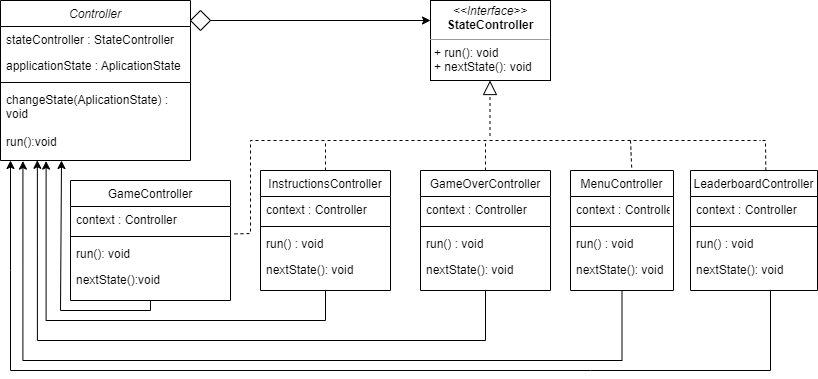

The diagram above was exported from draw.io. Its source (the exported page's mxGraphModel, read from the mxfile embedded in the PNG):
<mxGraphModel dx="1038" dy="547" grid="1" gridSize="10" guides="1" tooltips="1" connect="1" arrows="1" fold="1" page="1" pageScale="1" pageWidth="827" pageHeight="1169" math="0" shadow="0">
  <root>
    <mxCell id="WIyWlLk6GJQsqaUBKTNV-0" />
    <mxCell id="WIyWlLk6GJQsqaUBKTNV-1" parent="WIyWlLk6GJQsqaUBKTNV-0" />
    <mxCell id="zkfFHV4jXpPFQw0GAbJ--0" value="Controller" style="swimlane;fontStyle=2;align=center;verticalAlign=top;childLayout=stackLayout;horizontal=1;startSize=26;horizontalStack=0;resizeParent=1;resizeLast=0;collapsible=1;marginBottom=0;rounded=0;shadow=0;strokeWidth=1;" parent="WIyWlLk6GJQsqaUBKTNV-1" vertex="1">
      <mxGeometry x="10" y="60" width="190" height="160" as="geometry">
        <mxRectangle x="230" y="140" width="160" height="26" as="alternateBounds" />
      </mxGeometry>
    </mxCell>
    <mxCell id="zkfFHV4jXpPFQw0GAbJ--1" value="stateController : StateController" style="text;align=left;verticalAlign=top;spacingLeft=4;spacingRight=4;overflow=hidden;rotatable=0;points=[[0,0.5],[1,0.5]];portConstraint=eastwest;" parent="zkfFHV4jXpPFQw0GAbJ--0" vertex="1">
      <mxGeometry y="26" width="190" height="26" as="geometry" />
    </mxCell>
    <mxCell id="zkfFHV4jXpPFQw0GAbJ--2" value="applicationState : AplicationState" style="text;align=left;verticalAlign=top;spacingLeft=4;spacingRight=4;overflow=hidden;rotatable=0;points=[[0,0.5],[1,0.5]];portConstraint=eastwest;rounded=0;shadow=0;html=0;" parent="zkfFHV4jXpPFQw0GAbJ--0" vertex="1">
      <mxGeometry y="52" width="190" height="26" as="geometry" />
    </mxCell>
    <mxCell id="zkfFHV4jXpPFQw0GAbJ--4" value="" style="line;html=1;strokeWidth=1;align=left;verticalAlign=middle;spacingTop=-1;spacingLeft=3;spacingRight=3;rotatable=0;labelPosition=right;points=[];portConstraint=eastwest;" parent="zkfFHV4jXpPFQw0GAbJ--0" vertex="1">
      <mxGeometry y="78" width="190" height="8" as="geometry" />
    </mxCell>
    <mxCell id="ichqWAbqFhCORHHYpBjR-38" value="changeState(AplicationState) :&#10;void&#10;&#10;run():void" style="text;align=left;verticalAlign=top;spacingLeft=4;spacingRight=4;overflow=hidden;rotatable=0;points=[[0,0.5],[1,0.5]];portConstraint=eastwest;" parent="zkfFHV4jXpPFQw0GAbJ--0" vertex="1">
      <mxGeometry y="86" width="190" height="74" as="geometry" />
    </mxCell>
    <mxCell id="CL4uI9W2U3rcASuyznft-20" style="edgeStyle=orthogonalEdgeStyle;rounded=0;orthogonalLoop=1;jettySize=auto;html=1;entryX=0.118;entryY=1.008;entryDx=0;entryDy=0;entryPerimeter=0;" parent="WIyWlLk6GJQsqaUBKTNV-1" source="ichqWAbqFhCORHHYpBjR-9" target="ichqWAbqFhCORHHYpBjR-38" edge="1">
      <mxGeometry relative="1" as="geometry">
        <mxPoint x="631.5" y="420" as="targetPoint" />
        <Array as="points">
          <mxPoint x="632" y="420" />
          <mxPoint x="32" y="420" />
        </Array>
      </mxGeometry>
    </mxCell>
    <mxCell id="ichqWAbqFhCORHHYpBjR-9" value="MenuController" style="swimlane;fontStyle=0;align=center;verticalAlign=top;childLayout=stackLayout;horizontal=1;startSize=26;horizontalStack=0;resizeParent=1;resizeLast=0;collapsible=1;marginBottom=0;rounded=0;shadow=0;strokeWidth=1;" parent="WIyWlLk6GJQsqaUBKTNV-1" vertex="1">
      <mxGeometry x="580" y="230" width="103" height="120" as="geometry">
        <mxRectangle x="550" y="140" width="160" height="26" as="alternateBounds" />
      </mxGeometry>
    </mxCell>
    <mxCell id="ichqWAbqFhCORHHYpBjR-10" value="context : Controller" style="text;align=left;verticalAlign=top;spacingLeft=4;spacingRight=4;overflow=hidden;rotatable=0;points=[[0,0.5],[1,0.5]];portConstraint=eastwest;" parent="ichqWAbqFhCORHHYpBjR-9" vertex="1">
      <mxGeometry y="26" width="103" height="26" as="geometry" />
    </mxCell>
    <mxCell id="ichqWAbqFhCORHHYpBjR-15" value="" style="line;html=1;strokeWidth=1;align=left;verticalAlign=middle;spacingTop=-1;spacingLeft=3;spacingRight=3;rotatable=0;labelPosition=right;points=[];portConstraint=eastwest;" parent="ichqWAbqFhCORHHYpBjR-9" vertex="1">
      <mxGeometry y="52" width="103" height="8" as="geometry" />
    </mxCell>
    <mxCell id="ichqWAbqFhCORHHYpBjR-16" value="run() : void" style="text;align=left;verticalAlign=top;spacingLeft=4;spacingRight=4;overflow=hidden;rotatable=0;points=[[0,0.5],[1,0.5]];portConstraint=eastwest;" parent="ichqWAbqFhCORHHYpBjR-9" vertex="1">
      <mxGeometry y="60" width="103" height="26" as="geometry" />
    </mxCell>
    <mxCell id="ichqWAbqFhCORHHYpBjR-17" value="nextState(): void" style="text;align=left;verticalAlign=top;spacingLeft=4;spacingRight=4;overflow=hidden;rotatable=0;points=[[0,0.5],[1,0.5]];portConstraint=eastwest;" parent="ichqWAbqFhCORHHYpBjR-9" vertex="1">
      <mxGeometry y="86" width="103" height="26" as="geometry" />
    </mxCell>
    <mxCell id="ichqWAbqFhCORHHYpBjR-18" value="GameController" style="swimlane;fontStyle=0;align=center;verticalAlign=top;childLayout=stackLayout;horizontal=1;startSize=26;horizontalStack=0;resizeParent=1;resizeLast=0;collapsible=1;marginBottom=0;rounded=0;shadow=0;strokeWidth=1;" parent="WIyWlLk6GJQsqaUBKTNV-1" vertex="1">
      <mxGeometry x="80" y="240" width="160" height="120" as="geometry">
        <mxRectangle x="550" y="140" width="160" height="26" as="alternateBounds" />
      </mxGeometry>
    </mxCell>
    <mxCell id="ichqWAbqFhCORHHYpBjR-19" value="context : Controller" style="text;align=left;verticalAlign=top;spacingLeft=4;spacingRight=4;overflow=hidden;rotatable=0;points=[[0,0.5],[1,0.5]];portConstraint=eastwest;" parent="ichqWAbqFhCORHHYpBjR-18" vertex="1">
      <mxGeometry y="26" width="160" height="26" as="geometry" />
    </mxCell>
    <mxCell id="ichqWAbqFhCORHHYpBjR-24" value="" style="line;html=1;strokeWidth=1;align=left;verticalAlign=middle;spacingTop=-1;spacingLeft=3;spacingRight=3;rotatable=0;labelPosition=right;points=[];portConstraint=eastwest;" parent="ichqWAbqFhCORHHYpBjR-18" vertex="1">
      <mxGeometry y="52" width="160" height="8" as="geometry" />
    </mxCell>
    <mxCell id="ichqWAbqFhCORHHYpBjR-25" value="run(): void" style="text;align=left;verticalAlign=top;spacingLeft=4;spacingRight=4;overflow=hidden;rotatable=0;points=[[0,0.5],[1,0.5]];portConstraint=eastwest;" parent="ichqWAbqFhCORHHYpBjR-18" vertex="1">
      <mxGeometry y="60" width="160" height="26" as="geometry" />
    </mxCell>
    <mxCell id="ichqWAbqFhCORHHYpBjR-26" value="nextState():void" style="text;align=left;verticalAlign=top;spacingLeft=4;spacingRight=4;overflow=hidden;rotatable=0;points=[[0,0.5],[1,0.5]];portConstraint=eastwest;" parent="ichqWAbqFhCORHHYpBjR-18" vertex="1">
      <mxGeometry y="86" width="160" height="26" as="geometry" />
    </mxCell>
    <mxCell id="ichqWAbqFhCORHHYpBjR-27" value="" style="rhombus;whiteSpace=wrap;html=1;" parent="WIyWlLk6GJQsqaUBKTNV-1" vertex="1">
      <mxGeometry x="200" y="70" width="20" height="20" as="geometry" />
    </mxCell>
    <mxCell id="ichqWAbqFhCORHHYpBjR-28" value="" style="endArrow=classic;html=1;rounded=0;entryX=0;entryY=0.25;entryDx=0;entryDy=0;exitX=1;exitY=0.5;exitDx=0;exitDy=0;" parent="WIyWlLk6GJQsqaUBKTNV-1" source="ichqWAbqFhCORHHYpBjR-27" target="ichqWAbqFhCORHHYpBjR-41" edge="1">
      <mxGeometry width="50" height="50" relative="1" as="geometry">
        <mxPoint x="270" y="80" as="sourcePoint" />
        <mxPoint x="370" y="80" as="targetPoint" />
      </mxGeometry>
    </mxCell>
    <mxCell id="ichqWAbqFhCORHHYpBjR-29" value="" style="endArrow=block;dashed=1;endFill=0;endSize=12;html=1;rounded=0;" parent="WIyWlLk6GJQsqaUBKTNV-1" edge="1">
      <mxGeometry width="160" relative="1" as="geometry">
        <mxPoint x="499.5" y="195.5" as="sourcePoint" />
        <mxPoint x="499.5" y="140" as="targetPoint" />
      </mxGeometry>
    </mxCell>
    <mxCell id="ichqWAbqFhCORHHYpBjR-32" value="" style="endArrow=none;dashed=1;html=1;rounded=0;exitX=1.025;exitY=1.054;exitDx=0;exitDy=0;exitPerimeter=0;" parent="WIyWlLk6GJQsqaUBKTNV-1" source="ichqWAbqFhCORHHYpBjR-19" edge="1">
      <mxGeometry width="50" height="50" relative="1" as="geometry">
        <mxPoint x="290" y="200" as="sourcePoint" />
        <mxPoint x="770" y="200" as="targetPoint" />
        <Array as="points">
          <mxPoint x="260" y="293" />
          <mxPoint x="260" y="230" />
          <mxPoint x="260" y="200" />
          <mxPoint x="290" y="200" />
        </Array>
      </mxGeometry>
    </mxCell>
    <mxCell id="ichqWAbqFhCORHHYpBjR-34" value="" style="endArrow=none;dashed=1;html=1;rounded=0;exitX=0.5;exitY=0;exitDx=0;exitDy=0;" parent="WIyWlLk6GJQsqaUBKTNV-1" source="CL4uI9W2U3rcASuyznft-10" edge="1">
      <mxGeometry width="50" height="50" relative="1" as="geometry">
        <mxPoint x="400" y="230" as="sourcePoint" />
        <mxPoint x="335" y="200" as="targetPoint" />
      </mxGeometry>
    </mxCell>
    <mxCell id="ichqWAbqFhCORHHYpBjR-35" value="" style="endArrow=none;dashed=1;html=1;rounded=0;exitX=0.594;exitY=-0.025;exitDx=0;exitDy=0;exitPerimeter=0;" parent="WIyWlLk6GJQsqaUBKTNV-1" source="ichqWAbqFhCORHHYpBjR-9" edge="1">
      <mxGeometry width="50" height="50" relative="1" as="geometry">
        <mxPoint x="599.5" y="230" as="sourcePoint" />
        <mxPoint x="640" y="200" as="targetPoint" />
      </mxGeometry>
    </mxCell>
    <mxCell id="ichqWAbqFhCORHHYpBjR-39" value="" style="endArrow=classic;html=1;rounded=0;exitX=0.5;exitY=1;exitDx=0;exitDy=0;" parent="WIyWlLk6GJQsqaUBKTNV-1" source="ichqWAbqFhCORHHYpBjR-18" edge="1">
      <mxGeometry width="50" height="50" relative="1" as="geometry">
        <mxPoint x="350" y="370" as="sourcePoint" />
        <mxPoint x="71" y="220" as="targetPoint" />
        <Array as="points">
          <mxPoint x="160" y="370" />
          <mxPoint x="70" y="370" />
        </Array>
      </mxGeometry>
    </mxCell>
    <mxCell id="ichqWAbqFhCORHHYpBjR-40" value="" style="endArrow=classic;html=1;rounded=0;" parent="WIyWlLk6GJQsqaUBKTNV-1" edge="1">
      <mxGeometry width="50" height="50" relative="1" as="geometry">
        <mxPoint x="780" y="350" as="sourcePoint" />
        <mxPoint x="20" y="220" as="targetPoint" />
        <Array as="points">
          <mxPoint x="780" y="430" />
          <mxPoint x="600" y="430" />
          <mxPoint x="20" y="430" />
          <mxPoint x="20" y="330" />
        </Array>
      </mxGeometry>
    </mxCell>
    <mxCell id="ichqWAbqFhCORHHYpBjR-41" value="&lt;p style=&quot;margin: 0px ; margin-top: 4px ; text-align: center&quot;&gt;&lt;i&gt;&amp;lt;&amp;lt;Interface&amp;gt;&amp;gt;&lt;/i&gt;&lt;br&gt;&lt;b&gt;StateController&lt;/b&gt;&lt;/p&gt;&lt;hr size=&quot;1&quot;&gt;&lt;p style=&quot;margin: 0px ; margin-left: 4px&quot;&gt;+ run(): void&lt;br&gt;+ nextState(): void&lt;/p&gt;" style="verticalAlign=top;align=left;overflow=fill;fontSize=12;fontFamily=Helvetica;html=1;" parent="WIyWlLk6GJQsqaUBKTNV-1" vertex="1">
      <mxGeometry x="440" y="60" width="120" height="80" as="geometry" />
    </mxCell>
    <mxCell id="CL4uI9W2U3rcASuyznft-0" value="LeaderboardController" style="swimlane;fontStyle=0;align=center;verticalAlign=top;childLayout=stackLayout;horizontal=1;startSize=26;horizontalStack=0;resizeParent=1;resizeLast=0;collapsible=1;marginBottom=0;rounded=0;shadow=0;strokeWidth=1;" parent="WIyWlLk6GJQsqaUBKTNV-1" vertex="1">
      <mxGeometry x="700" y="230" width="127" height="120" as="geometry">
        <mxRectangle x="550" y="140" width="160" height="26" as="alternateBounds" />
      </mxGeometry>
    </mxCell>
    <mxCell id="CL4uI9W2U3rcASuyznft-1" value="context : Controller" style="text;align=left;verticalAlign=top;spacingLeft=4;spacingRight=4;overflow=hidden;rotatable=0;points=[[0,0.5],[1,0.5]];portConstraint=eastwest;" parent="CL4uI9W2U3rcASuyznft-0" vertex="1">
      <mxGeometry y="26" width="127" height="26" as="geometry" />
    </mxCell>
    <mxCell id="CL4uI9W2U3rcASuyznft-2" value="" style="line;html=1;strokeWidth=1;align=left;verticalAlign=middle;spacingTop=-1;spacingLeft=3;spacingRight=3;rotatable=0;labelPosition=right;points=[];portConstraint=eastwest;" parent="CL4uI9W2U3rcASuyznft-0" vertex="1">
      <mxGeometry y="52" width="127" height="8" as="geometry" />
    </mxCell>
    <mxCell id="CL4uI9W2U3rcASuyznft-3" value="run() : void" style="text;align=left;verticalAlign=top;spacingLeft=4;spacingRight=4;overflow=hidden;rotatable=0;points=[[0,0.5],[1,0.5]];portConstraint=eastwest;" parent="CL4uI9W2U3rcASuyznft-0" vertex="1">
      <mxGeometry y="60" width="127" height="26" as="geometry" />
    </mxCell>
    <mxCell id="CL4uI9W2U3rcASuyznft-4" value="nextState(): void" style="text;align=left;verticalAlign=top;spacingLeft=4;spacingRight=4;overflow=hidden;rotatable=0;points=[[0,0.5],[1,0.5]];portConstraint=eastwest;" parent="CL4uI9W2U3rcASuyznft-0" vertex="1">
      <mxGeometry y="86" width="127" height="26" as="geometry" />
    </mxCell>
    <mxCell id="CL4uI9W2U3rcASuyznft-21" style="edgeStyle=orthogonalEdgeStyle;rounded=0;orthogonalLoop=1;jettySize=auto;html=1;entryX=0.194;entryY=0.997;entryDx=0;entryDy=0;entryPerimeter=0;" parent="WIyWlLk6GJQsqaUBKTNV-1" source="CL4uI9W2U3rcASuyznft-5" target="ichqWAbqFhCORHHYpBjR-38" edge="1">
      <mxGeometry relative="1" as="geometry">
        <Array as="points">
          <mxPoint x="495" y="400" />
          <mxPoint x="47" y="400" />
        </Array>
      </mxGeometry>
    </mxCell>
    <mxCell id="CL4uI9W2U3rcASuyznft-5" value="GameOverController" style="swimlane;fontStyle=0;align=center;verticalAlign=top;childLayout=stackLayout;horizontal=1;startSize=26;horizontalStack=0;resizeParent=1;resizeLast=0;collapsible=1;marginBottom=0;rounded=0;shadow=0;strokeWidth=1;" parent="WIyWlLk6GJQsqaUBKTNV-1" vertex="1">
      <mxGeometry x="430" y="230" width="130" height="120" as="geometry">
        <mxRectangle x="550" y="140" width="160" height="26" as="alternateBounds" />
      </mxGeometry>
    </mxCell>
    <mxCell id="CL4uI9W2U3rcASuyznft-6" value="context : Controller" style="text;align=left;verticalAlign=top;spacingLeft=4;spacingRight=4;overflow=hidden;rotatable=0;points=[[0,0.5],[1,0.5]];portConstraint=eastwest;" parent="CL4uI9W2U3rcASuyznft-5" vertex="1">
      <mxGeometry y="26" width="130" height="26" as="geometry" />
    </mxCell>
    <mxCell id="CL4uI9W2U3rcASuyznft-7" value="" style="line;html=1;strokeWidth=1;align=left;verticalAlign=middle;spacingTop=-1;spacingLeft=3;spacingRight=3;rotatable=0;labelPosition=right;points=[];portConstraint=eastwest;" parent="CL4uI9W2U3rcASuyznft-5" vertex="1">
      <mxGeometry y="52" width="130" height="8" as="geometry" />
    </mxCell>
    <mxCell id="CL4uI9W2U3rcASuyznft-8" value="run() : void" style="text;align=left;verticalAlign=top;spacingLeft=4;spacingRight=4;overflow=hidden;rotatable=0;points=[[0,0.5],[1,0.5]];portConstraint=eastwest;" parent="CL4uI9W2U3rcASuyznft-5" vertex="1">
      <mxGeometry y="60" width="130" height="26" as="geometry" />
    </mxCell>
    <mxCell id="CL4uI9W2U3rcASuyznft-9" value="nextState(): void" style="text;align=left;verticalAlign=top;spacingLeft=4;spacingRight=4;overflow=hidden;rotatable=0;points=[[0,0.5],[1,0.5]];portConstraint=eastwest;" parent="CL4uI9W2U3rcASuyznft-5" vertex="1">
      <mxGeometry y="86" width="130" height="26" as="geometry" />
    </mxCell>
    <mxCell id="CL4uI9W2U3rcASuyznft-22" style="edgeStyle=orthogonalEdgeStyle;rounded=0;orthogonalLoop=1;jettySize=auto;html=1;entryX=0.24;entryY=1.008;entryDx=0;entryDy=0;entryPerimeter=0;" parent="WIyWlLk6GJQsqaUBKTNV-1" source="CL4uI9W2U3rcASuyznft-10" target="ichqWAbqFhCORHHYpBjR-38" edge="1">
      <mxGeometry relative="1" as="geometry">
        <Array as="points">
          <mxPoint x="335" y="380" />
          <mxPoint x="56" y="380" />
        </Array>
      </mxGeometry>
    </mxCell>
    <mxCell id="CL4uI9W2U3rcASuyznft-10" value="InstructionsController" style="swimlane;fontStyle=0;align=center;verticalAlign=top;childLayout=stackLayout;horizontal=1;startSize=26;horizontalStack=0;resizeParent=1;resizeLast=0;collapsible=1;marginBottom=0;rounded=0;shadow=0;strokeWidth=1;" parent="WIyWlLk6GJQsqaUBKTNV-1" vertex="1">
      <mxGeometry x="270" y="230" width="130" height="120" as="geometry">
        <mxRectangle x="550" y="140" width="160" height="26" as="alternateBounds" />
      </mxGeometry>
    </mxCell>
    <mxCell id="CL4uI9W2U3rcASuyznft-11" value="context : Controller" style="text;align=left;verticalAlign=top;spacingLeft=4;spacingRight=4;overflow=hidden;rotatable=0;points=[[0,0.5],[1,0.5]];portConstraint=eastwest;" parent="CL4uI9W2U3rcASuyznft-10" vertex="1">
      <mxGeometry y="26" width="130" height="26" as="geometry" />
    </mxCell>
    <mxCell id="CL4uI9W2U3rcASuyznft-12" value="" style="line;html=1;strokeWidth=1;align=left;verticalAlign=middle;spacingTop=-1;spacingLeft=3;spacingRight=3;rotatable=0;labelPosition=right;points=[];portConstraint=eastwest;" parent="CL4uI9W2U3rcASuyznft-10" vertex="1">
      <mxGeometry y="52" width="130" height="8" as="geometry" />
    </mxCell>
    <mxCell id="CL4uI9W2U3rcASuyznft-13" value="run() : void" style="text;align=left;verticalAlign=top;spacingLeft=4;spacingRight=4;overflow=hidden;rotatable=0;points=[[0,0.5],[1,0.5]];portConstraint=eastwest;" parent="CL4uI9W2U3rcASuyznft-10" vertex="1">
      <mxGeometry y="60" width="130" height="26" as="geometry" />
    </mxCell>
    <mxCell id="CL4uI9W2U3rcASuyznft-14" value="nextState(): void" style="text;align=left;verticalAlign=top;spacingLeft=4;spacingRight=4;overflow=hidden;rotatable=0;points=[[0,0.5],[1,0.5]];portConstraint=eastwest;" parent="CL4uI9W2U3rcASuyznft-10" vertex="1">
      <mxGeometry y="86" width="130" height="26" as="geometry" />
    </mxCell>
    <mxCell id="CL4uI9W2U3rcASuyznft-15" value="" style="endArrow=none;dashed=1;html=1;rounded=0;exitX=0.593;exitY=0;exitDx=0;exitDy=0;exitPerimeter=0;" parent="WIyWlLk6GJQsqaUBKTNV-1" source="CL4uI9W2U3rcASuyznft-0" edge="1">
      <mxGeometry width="50" height="50" relative="1" as="geometry">
        <mxPoint x="609.5" y="240" as="sourcePoint" />
        <mxPoint x="770" y="200" as="targetPoint" />
        <Array as="points">
          <mxPoint x="775" y="200" />
        </Array>
      </mxGeometry>
    </mxCell>
    <mxCell id="CL4uI9W2U3rcASuyznft-18" value="" style="endArrow=none;dashed=1;html=1;rounded=0;exitX=0.5;exitY=0;exitDx=0;exitDy=0;" parent="WIyWlLk6GJQsqaUBKTNV-1" source="CL4uI9W2U3rcASuyznft-5" edge="1">
      <mxGeometry width="50" height="50" relative="1" as="geometry">
        <mxPoint x="345" y="240" as="sourcePoint" />
        <mxPoint x="495" y="200" as="targetPoint" />
      </mxGeometry>
    </mxCell>
  </root>
</mxGraphModel>